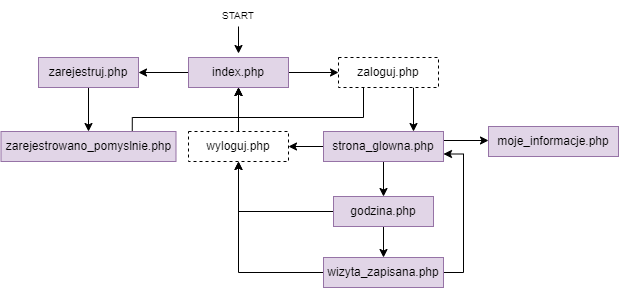

The diagram above was exported from draw.io. Its source (the exported page's mxGraphModel, read from the mxfile embedded in the PNG):
<mxGraphModel dx="998" dy="548" grid="1" gridSize="10" guides="1" tooltips="1" connect="1" arrows="1" fold="1" page="1" pageScale="1" pageWidth="827" pageHeight="1169" math="0" shadow="0">
  <root>
    <mxCell id="0" />
    <mxCell id="1" parent="0" />
    <mxCell id="MeZe4o1mHX77__E6pk8l-6" style="edgeStyle=orthogonalEdgeStyle;rounded=0;orthogonalLoop=1;jettySize=auto;html=1;exitX=1;exitY=0.5;exitDx=0;exitDy=0;entryX=0;entryY=0.5;entryDx=0;entryDy=0;fontSize=10;" edge="1" parent="1" source="MeZe4o1mHX77__E6pk8l-1" target="MeZe4o1mHX77__E6pk8l-5">
      <mxGeometry relative="1" as="geometry" />
    </mxCell>
    <mxCell id="MeZe4o1mHX77__E6pk8l-7" style="edgeStyle=orthogonalEdgeStyle;rounded=0;orthogonalLoop=1;jettySize=auto;html=1;exitX=0;exitY=0.5;exitDx=0;exitDy=0;entryX=1;entryY=0.5;entryDx=0;entryDy=0;fontSize=10;" edge="1" parent="1" source="MeZe4o1mHX77__E6pk8l-1" target="MeZe4o1mHX77__E6pk8l-4">
      <mxGeometry relative="1" as="geometry" />
    </mxCell>
    <mxCell id="MeZe4o1mHX77__E6pk8l-1" value="index.php" style="rounded=0;whiteSpace=wrap;html=1;fillColor=#e1d5e7;strokeColor=#9673a6;" vertex="1" parent="1">
      <mxGeometry x="230" y="120" width="100" height="30" as="geometry" />
    </mxCell>
    <mxCell id="MeZe4o1mHX77__E6pk8l-3" style="edgeStyle=orthogonalEdgeStyle;rounded=0;orthogonalLoop=1;jettySize=auto;html=1;exitX=0.5;exitY=1;exitDx=0;exitDy=0;entryX=0.5;entryY=0;entryDx=0;entryDy=0;fontSize=10;" edge="1" parent="1">
      <mxGeometry relative="1" as="geometry">
        <mxPoint x="280" y="89" as="sourcePoint" />
        <mxPoint x="280" y="116" as="targetPoint" />
      </mxGeometry>
    </mxCell>
    <mxCell id="MeZe4o1mHX77__E6pk8l-2" value="&lt;font style=&quot;font-size: 10px&quot;&gt;START&lt;/font&gt;" style="text;html=1;strokeColor=none;fillColor=none;align=center;verticalAlign=middle;whiteSpace=wrap;rounded=0;" vertex="1" parent="1">
      <mxGeometry x="250" y="63" width="60" height="30" as="geometry" />
    </mxCell>
    <mxCell id="MeZe4o1mHX77__E6pk8l-30" style="edgeStyle=orthogonalEdgeStyle;rounded=0;orthogonalLoop=1;jettySize=auto;html=1;exitX=0.5;exitY=1;exitDx=0;exitDy=0;entryX=0.5;entryY=0;entryDx=0;entryDy=0;fontSize=10;" edge="1" parent="1" source="MeZe4o1mHX77__E6pk8l-4" target="MeZe4o1mHX77__E6pk8l-29">
      <mxGeometry relative="1" as="geometry" />
    </mxCell>
    <mxCell id="MeZe4o1mHX77__E6pk8l-4" value="zarejestruj.php" style="rounded=0;whiteSpace=wrap;html=1;fillColor=#e1d5e7;strokeColor=#9673a6;" vertex="1" parent="1">
      <mxGeometry x="80" y="120" width="100" height="30" as="geometry" />
    </mxCell>
    <mxCell id="MeZe4o1mHX77__E6pk8l-11" style="edgeStyle=orthogonalEdgeStyle;rounded=0;orthogonalLoop=1;jettySize=auto;html=1;exitX=0.25;exitY=1;exitDx=0;exitDy=0;entryX=0.5;entryY=1;entryDx=0;entryDy=0;fontSize=10;" edge="1" parent="1" source="MeZe4o1mHX77__E6pk8l-5" target="MeZe4o1mHX77__E6pk8l-1">
      <mxGeometry relative="1" as="geometry">
        <Array as="points">
          <mxPoint x="405" y="180" />
          <mxPoint x="280" y="180" />
        </Array>
      </mxGeometry>
    </mxCell>
    <mxCell id="MeZe4o1mHX77__E6pk8l-12" style="edgeStyle=orthogonalEdgeStyle;rounded=0;orthogonalLoop=1;jettySize=auto;html=1;exitX=0.75;exitY=1;exitDx=0;exitDy=0;entryX=0.75;entryY=0;entryDx=0;entryDy=0;fontSize=10;" edge="1" parent="1" source="MeZe4o1mHX77__E6pk8l-5" target="MeZe4o1mHX77__E6pk8l-9">
      <mxGeometry relative="1" as="geometry" />
    </mxCell>
    <mxCell id="MeZe4o1mHX77__E6pk8l-5" value="zaloguj.php" style="rounded=0;whiteSpace=wrap;html=1;dashed=1;" vertex="1" parent="1">
      <mxGeometry x="380" y="120" width="100" height="30" as="geometry" />
    </mxCell>
    <mxCell id="MeZe4o1mHX77__E6pk8l-24" style="edgeStyle=orthogonalEdgeStyle;rounded=0;orthogonalLoop=1;jettySize=auto;html=1;exitX=0.5;exitY=0;exitDx=0;exitDy=0;entryX=0.5;entryY=1;entryDx=0;entryDy=0;fontSize=10;" edge="1" parent="1" source="MeZe4o1mHX77__E6pk8l-8" target="MeZe4o1mHX77__E6pk8l-1">
      <mxGeometry relative="1" as="geometry" />
    </mxCell>
    <mxCell id="MeZe4o1mHX77__E6pk8l-8" value="wyloguj.php" style="rounded=0;whiteSpace=wrap;html=1;dashed=1;" vertex="1" parent="1">
      <mxGeometry x="230" y="194" width="100" height="30" as="geometry" />
    </mxCell>
    <mxCell id="MeZe4o1mHX77__E6pk8l-15" style="edgeStyle=orthogonalEdgeStyle;rounded=0;orthogonalLoop=1;jettySize=auto;html=1;exitX=1;exitY=0.5;exitDx=0;exitDy=0;entryX=0;entryY=0.5;entryDx=0;entryDy=0;fontSize=10;" edge="1" parent="1">
      <mxGeometry relative="1" as="geometry">
        <mxPoint x="485" y="203" as="sourcePoint" />
        <mxPoint x="530" y="203" as="targetPoint" />
      </mxGeometry>
    </mxCell>
    <mxCell id="MeZe4o1mHX77__E6pk8l-18" style="edgeStyle=orthogonalEdgeStyle;rounded=0;orthogonalLoop=1;jettySize=auto;html=1;exitX=0.5;exitY=1;exitDx=0;exitDy=0;entryX=0.5;entryY=0;entryDx=0;entryDy=0;fontSize=10;" edge="1" parent="1" source="MeZe4o1mHX77__E6pk8l-9" target="MeZe4o1mHX77__E6pk8l-16">
      <mxGeometry relative="1" as="geometry" />
    </mxCell>
    <mxCell id="MeZe4o1mHX77__E6pk8l-26" style="edgeStyle=orthogonalEdgeStyle;rounded=0;orthogonalLoop=1;jettySize=auto;html=1;exitX=0;exitY=0.5;exitDx=0;exitDy=0;entryX=1;entryY=0.5;entryDx=0;entryDy=0;fontSize=10;" edge="1" parent="1" source="MeZe4o1mHX77__E6pk8l-9" target="MeZe4o1mHX77__E6pk8l-8">
      <mxGeometry relative="1" as="geometry" />
    </mxCell>
    <mxCell id="MeZe4o1mHX77__E6pk8l-9" value="strona_glowna.php" style="rounded=0;whiteSpace=wrap;html=1;fillColor=#e1d5e7;strokeColor=#9673a6;" vertex="1" parent="1">
      <mxGeometry x="365" y="194" width="120" height="30" as="geometry" />
    </mxCell>
    <mxCell id="MeZe4o1mHX77__E6pk8l-14" value="moje_informacje.php" style="rounded=0;whiteSpace=wrap;html=1;fillColor=#e1d5e7;strokeColor=#9673a6;" vertex="1" parent="1">
      <mxGeometry x="530" y="189" width="130" height="30" as="geometry" />
    </mxCell>
    <mxCell id="MeZe4o1mHX77__E6pk8l-20" style="edgeStyle=orthogonalEdgeStyle;rounded=0;orthogonalLoop=1;jettySize=auto;html=1;exitX=0.5;exitY=1;exitDx=0;exitDy=0;entryX=0.5;entryY=0;entryDx=0;entryDy=0;fontSize=10;" edge="1" parent="1" source="MeZe4o1mHX77__E6pk8l-16" target="MeZe4o1mHX77__E6pk8l-19">
      <mxGeometry relative="1" as="geometry" />
    </mxCell>
    <mxCell id="MeZe4o1mHX77__E6pk8l-25" style="edgeStyle=orthogonalEdgeStyle;rounded=0;orthogonalLoop=1;jettySize=auto;html=1;exitX=0;exitY=0.5;exitDx=0;exitDy=0;entryX=0.5;entryY=1;entryDx=0;entryDy=0;fontSize=10;" edge="1" parent="1" source="MeZe4o1mHX77__E6pk8l-16" target="MeZe4o1mHX77__E6pk8l-8">
      <mxGeometry relative="1" as="geometry" />
    </mxCell>
    <mxCell id="MeZe4o1mHX77__E6pk8l-16" value="godzina.php" style="rounded=0;whiteSpace=wrap;html=1;fillColor=#e1d5e7;strokeColor=#9673a6;" vertex="1" parent="1">
      <mxGeometry x="375" y="259" width="100" height="30" as="geometry" />
    </mxCell>
    <mxCell id="MeZe4o1mHX77__E6pk8l-21" style="edgeStyle=orthogonalEdgeStyle;rounded=0;orthogonalLoop=1;jettySize=auto;html=1;exitX=1;exitY=0.5;exitDx=0;exitDy=0;entryX=1;entryY=0.75;entryDx=0;entryDy=0;fontSize=10;" edge="1" parent="1" source="MeZe4o1mHX77__E6pk8l-19" target="MeZe4o1mHX77__E6pk8l-9">
      <mxGeometry relative="1" as="geometry" />
    </mxCell>
    <mxCell id="MeZe4o1mHX77__E6pk8l-28" style="edgeStyle=orthogonalEdgeStyle;rounded=0;orthogonalLoop=1;jettySize=auto;html=1;exitX=0;exitY=0.5;exitDx=0;exitDy=0;entryX=0.5;entryY=1;entryDx=0;entryDy=0;fontSize=10;" edge="1" parent="1" source="MeZe4o1mHX77__E6pk8l-19" target="MeZe4o1mHX77__E6pk8l-8">
      <mxGeometry relative="1" as="geometry" />
    </mxCell>
    <mxCell id="MeZe4o1mHX77__E6pk8l-19" value="wizyta_zapisana.php" style="rounded=0;whiteSpace=wrap;html=1;fillColor=#e1d5e7;strokeColor=#9673a6;" vertex="1" parent="1">
      <mxGeometry x="365" y="320" width="120" height="30" as="geometry" />
    </mxCell>
    <mxCell id="MeZe4o1mHX77__E6pk8l-31" style="edgeStyle=orthogonalEdgeStyle;rounded=0;orthogonalLoop=1;jettySize=auto;html=1;exitX=0.75;exitY=0;exitDx=0;exitDy=0;entryX=0.5;entryY=1;entryDx=0;entryDy=0;fontSize=10;" edge="1" parent="1" source="MeZe4o1mHX77__E6pk8l-29" target="MeZe4o1mHX77__E6pk8l-1">
      <mxGeometry relative="1" as="geometry">
        <Array as="points">
          <mxPoint x="174" y="180" />
          <mxPoint x="280" y="180" />
        </Array>
      </mxGeometry>
    </mxCell>
    <mxCell id="MeZe4o1mHX77__E6pk8l-29" value="zarejestrowano_pomyslnie.php" style="rounded=0;whiteSpace=wrap;html=1;fillColor=#e1d5e7;strokeColor=#9673a6;" vertex="1" parent="1">
      <mxGeometry x="42.5" y="194" width="175" height="30" as="geometry" />
    </mxCell>
  </root>
</mxGraphModel>